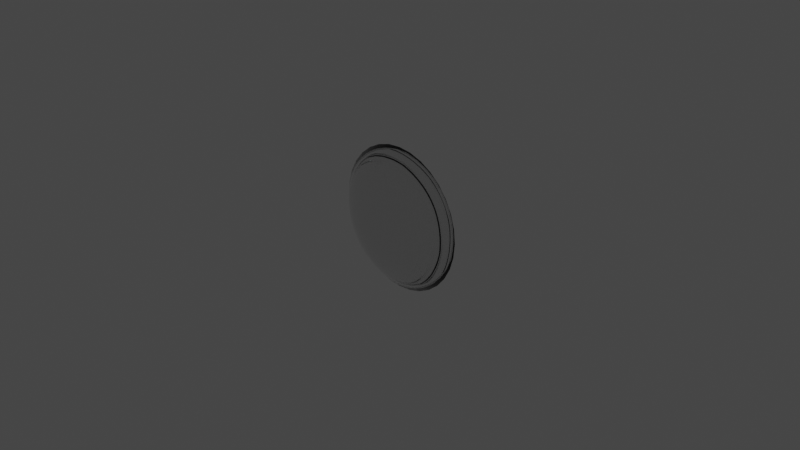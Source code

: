 # Source: convex_lens.blend  (saved by Blender 2.91.10; exported with 4.5.12 LTS)
import bpy
from mathutils import Matrix  # noqa: F401  (used for matrix-valued properties, if any)

bpy.ops.wm.read_factory_settings(use_empty=True)
scene = bpy.context.scene
scene.name = 'Scene'

# ---- collections
col_collection = bpy.data.collections.new('Collection'); scene.collection.children.link(col_collection)

# ---- materials (node trees are filled in below, after node groups)
mat_material_001 = bpy.data.materials.new('Material.001')
mat_material_001.use_transparent_shadow = False
mat_material_001.use_raytrace_refraction = True
mat_material_001.use_screen_refraction = True
mat_material_001.thickness_mode = 'SLAB'

# ---- material node trees
mat_material_001.use_nodes = True; mat_material_001.node_tree.nodes.clear()
_N = mat_material_001.node_tree.nodes; _L = mat_material_001.node_tree.links
n0 = _N.new('ShaderNodeBsdfPrincipled'); n0.name = 'Principled BSDF'; n0.location = (10, 300)
n0.distribution = 'GGX'
n0.subsurface_method = 'BURLEY'
n0.inputs[2].default_value = 0.0
n0.inputs[3].default_value = 1.45
n0.inputs[18].default_value = 1.0
n0.inputs[27].default_value = (0.0, 0.0, 0.0, 1.0)
n0.inputs[28].default_value = 1.0
n1 = _N.new('ShaderNodeOutputMaterial'); n1.name = 'Material Output'; n1.location = (300, 300)
_L.new(n0.outputs[0], n1.inputs[0])
n1.is_active_output = True

# ---- world
world_world = bpy.data.worlds.new('World'); scene.world = world_world
world_world.use_nodes = True; world_world.node_tree.nodes.clear()
_N = world_world.node_tree.nodes; _L = world_world.node_tree.links
n0 = _N.new('ShaderNodeOutputWorld'); n0.name = 'World Output'; n0.location = (300, 300)
n1 = _N.new('ShaderNodeBackground'); n1.name = 'Background'; n1.location = (10, 300)
n1.inputs[0].default_value = (0.05088, 0.05088, 0.05088, 1.0)
_L.new(n1.outputs[0], n0.inputs[0])
n0.is_active_output = True
world_world.color = (0.05088, 0.05088, 0.05088)
world_world.use_sun_shadow = False
world_world.sun_shadow_jitter_overblur = 0.0

# ---- cameras
cam_camera = bpy.data.cameras.new('Camera')
cam_camera.clip_end = 100.0
cam_camera.ortho_scale = 7.314

# ---- lights
light_light = bpy.data.lights.new('Light', 'POINT')
light_light.transmission_factor = 0.0
light_light.energy = 1000.0
light_light.shadow_soft_size = 0.1
light_light.shadow_maximum_resolution = 0.006
light_light.use_absolute_resolution = True

# ---- meshes
me_lens = bpy.data.meshes.new('Lens')
me_lens.from_pydata([(-1.442e-07, 0.5556, -0.1244), (0.1379, 0.6935, 3.338e-06), (0.1084, 0.5449, -0.1244), (0.07466, 0.3753, -0.2168), (0.03806, 0.1913, -0.2737), (0.2706, 0.6533, 3.338e-06), (0.2126, 0.5133, -0.1244), (0.1464, 0.3536, -0.2168), (0.07466, 0.1802, -0.2737), (0.3928, 0.5879, 3.338e-06), (0.3087, 0.4619, -0.1244), (0.2126, 0.3182, -0.2168), (0.1084, 0.1622, -0.2737), (0.5, 0.5, 3.338e-06), (0.3928, 0.3928, -0.1244), (0.2706, 0.2706, -0.2168), (0.1379, 0.1379, -0.2737), (0.5879, 0.3928, 3.338e-06), (0.4619, 0.3087, -0.1244), (0.3182, 0.2126, -0.2168), (0.1622, 0.1084, -0.2737), (0.6533, 0.2706, 3.338e-06), (0.5133, 0.2126, -0.1244), (0.3536, 0.1464, -0.2168), (0.1802, 0.07466, -0.2737), (0.6935, 0.1379, 3.338e-06), (0.5449, 0.1084, -0.1244), (0.3753, 0.07466, -0.2168), (0.1913, 0.03806, -0.2737), (0.7071, -4.862e-08, 3.338e-06), (0.5556, -7.098e-08, -0.1244), (0.3827, -3.372e-08, -0.2168), (0.1951, -3.745e-08, -0.2737), (0.6935, -0.1379, 3.338e-06), (0.5449, -0.1084, -0.1244), (0.3753, -0.07466, -0.2168), (0.1913, -0.03806, -0.2737), (0.6533, -0.2706, 3.338e-06), (0.5133, -0.2126, -0.1244), (0.3536, -0.1464, -0.2168), (0.1802, -0.07466, -0.2737), (0.5879, -0.3928, 3.338e-06), (0.4619, -0.3087, -0.1244), (0.3182, -0.2126, -0.2168), (0.1622, -0.1084, -0.2737), (0.5, -0.5, 3.338e-06), (0.3928, -0.3928, -0.1244), (0.2706, -0.2706, -0.2168), (0.1379, -0.1379, -0.2737), (0.3928, -0.5879, 3.338e-06), (0.3087, -0.4619, -0.1244), (0.2126, -0.3182, -0.2168), (0.1084, -0.1622, -0.2737), (-1.442e-07, -5.528e-08, -0.2929), (0.2706, -0.6533, 3.338e-06), (0.2126, -0.5133, -0.1244), (0.1464, -0.3536, -0.2168), (0.07466, -0.1802, -0.2737), (0.1379, -0.6935, 3.338e-06), (0.1084, -0.5449, -0.1244), (0.07466, -0.3753, -0.2168), (0.03806, -0.1913, -0.2737), (-1.701e-07, -0.7071, 3.338e-06), (-1.552e-07, -0.5556, -0.1244), (-1.403e-07, -0.3827, -0.2168), (-1.403e-07, -0.1951, -0.2737), (-0.1379, -0.6935, 3.338e-06), (-0.1084, -0.5449, -0.1244), (-0.07466, -0.3753, -0.2168), (-0.03806, -0.1913, -0.2737), (-0.2706, -0.6533, 3.338e-06), (-0.2126, -0.5133, -0.1244), (-0.1464, -0.3536, -0.2168), (-0.07466, -0.1802, -0.2737), (-0.3928, -0.5879, 3.338e-06), (-0.3087, -0.4619, -0.1244), (-0.2126, -0.3182, -0.2168), (-0.1084, -0.1622, -0.2737), (-0.5, -0.5, 3.338e-06), (-0.3928, -0.3928, -0.1244), (-0.2706, -0.2706, -0.2168), (-0.1379, -0.1379, -0.2737), (-0.5879, -0.3928, 3.338e-06), (-0.4619, -0.3087, -0.1244), (-0.3182, -0.2126, -0.2168), (-0.1622, -0.1084, -0.2737), (-0.6533, -0.2706, 3.338e-06), (-0.5133, -0.2126, -0.1244), (-0.3536, -0.1464, -0.2168), (-0.1802, -0.07466, -0.2737), (-0.6935, -0.1379, 3.338e-06), (-0.5449, -0.1084, -0.1244), (-0.3753, -0.07466, -0.2168), (-0.1913, -0.03806, -0.2737), (-0.7071, 8.549e-08, 3.338e-06), (-0.5556, 1.098e-08, -0.1244), (-0.3827, 1.843e-08, -0.2168), (-0.1951, -4.49e-08, -0.2737), (-0.6935, 0.1379, 3.338e-06), (-0.5449, 0.1084, -0.1244), (-0.3753, 0.07466, -0.2168), (-0.1913, 0.03806, -0.2737), (-0.6533, 0.2706, 3.338e-06), (-0.5133, 0.2126, -0.1244), (-0.3536, 0.1464, -0.2168), (-0.1802, 0.07466, -0.2737), (-0.5879, 0.3928, 3.338e-06), (-0.4619, 0.3087, -0.1244), (-0.3182, 0.2126, -0.2168), (-0.1622, 0.1084, -0.2737), (-0.5, 0.5, 3.338e-06), (-0.3928, 0.3928, -0.1244), (-0.2706, 0.2706, -0.2168), (-0.1379, 0.1379, -0.2737), (-0.3928, 0.5879, 3.338e-06), (-0.3087, 0.4619, -0.1244), (-0.2126, 0.3182, -0.2168), (-0.1084, 0.1622, -0.2737), (-0.2706, 0.6533, 3.338e-06), (-0.2126, 0.5133, -0.1244), (-0.1464, 0.3536, -0.2168), (-0.07466, 0.1802, -0.2737), (-0.1379, 0.6935, 3.338e-06), (-0.1084, 0.5449, -0.1244), (-0.07466, 0.3753, -0.2168), (-0.03806, 0.1913, -0.2737), (8.751e-09, 0.7071, 3.338e-06), (-6.576e-08, 0.3827, -0.2168), (-1.291e-07, 0.1951, -0.2737), (-1.442e-07, 0.1951, 0.2737), (-1.442e-07, 0.3827, 0.2168), (-1.442e-07, 0.5556, 0.1244), (-1.442e-07, 0.7071, 4.888e-06), (0.03806, 0.1913, 0.2737), (0.07466, 0.3753, 0.2168), (0.1084, 0.5449, 0.1244), (0.1379, 0.6935, 4.888e-06), (0.07466, 0.1802, 0.2737), (0.1464, 0.3536, 0.2168), (0.2126, 0.5133, 0.1244), (0.2706, 0.6533, 4.888e-06), (0.1084, 0.1622, 0.2737), (0.2126, 0.3182, 0.2168), (0.3087, 0.4619, 0.1244), (0.3928, 0.5879, 4.888e-06), (0.1379, 0.1379, 0.2737), (0.2706, 0.2706, 0.2168), (0.3928, 0.3928, 0.1244), (0.5, 0.5, 4.888e-06), (0.1622, 0.1084, 0.2737), (0.3182, 0.2126, 0.2168), (0.4619, 0.3087, 0.1244), (0.5879, 0.3928, 4.888e-06), (0.1802, 0.07466, 0.2737), (0.3536, 0.1464, 0.2168), (0.5133, 0.2126, 0.1244), (0.6533, 0.2706, 4.888e-06), (0.1913, 0.03806, 0.2737), (0.3753, 0.07466, 0.2168), (0.5449, 0.1084, 0.1244), (0.6935, 0.1379, 4.888e-06), (0.1951, -5.608e-08, 0.2737), (0.3827, -4.862e-08, 0.2168), (0.5556, -4.117e-08, 0.1244), (0.7071, -4.862e-08, 4.888e-06), (0.1913, -0.03806, 0.2737), (0.3753, -0.07466, 0.2168), (0.5449, -0.1084, 0.1244), (0.6935, -0.1379, 4.888e-06), (0.1802, -0.07466, 0.2737), (0.3536, -0.1464, 0.2168), (0.5133, -0.2126, 0.1244), (0.6533, -0.2706, 4.888e-06), (0.1622, -0.1084, 0.2737), (0.3182, -0.2126, 0.2168), (0.4619, -0.3087, 0.1244), (0.5879, -0.3928, 4.888e-06), (0.1379, -0.1379, 0.2737), (0.2706, -0.2706, 0.2168), (0.3928, -0.3928, 0.1244), (0.5, -0.5, 4.888e-06), (0.1084, -0.1622, 0.2737), (0.2126, -0.3182, 0.2168), (0.3087, -0.4619, 0.1244), (0.3928, -0.5879, 4.888e-06), (0.07466, -0.1802, 0.2737), (0.1464, -0.3536, 0.2168), (0.2126, -0.5133, 0.1244), (0.2706, -0.6533, 4.888e-06), (0.03806, -0.1913, 0.2737), (0.07466, -0.3753, 0.2168), (0.1084, -0.5449, 0.1244), (0.1379, -0.6935, 4.888e-06), (-1.514e-07, -0.1951, 0.2737), (-1.03e-07, -0.3827, 0.2168), (-1.179e-07, -0.5556, 0.1244), (-1.701e-07, -0.7071, 4.888e-06), (-0.03806, -0.1913, 0.2737), (-0.07466, -0.3753, 0.2168), (-0.1084, -0.5449, 0.1244), (-0.1379, -0.6935, 4.888e-06), (-0.07466, -0.1802, 0.2737), (-0.1464, -0.3536, 0.2168), (-0.2126, -0.5133, 0.1244), (-0.2706, -0.6533, 4.888e-06), (-0.1084, -0.1622, 0.2737), (-0.2126, -0.3182, 0.2168), (-0.3087, -0.4619, 0.1244), (-0.3928, -0.5879, 4.888e-06), (-3.746e-07, -2.857e-07, 0.2929), (-0.1379, -0.1379, 0.2737), (-0.2706, -0.2706, 0.2168), (-0.3928, -0.3928, 0.1244), (-0.5, -0.5, 4.888e-06), (-0.1622, -0.1084, 0.2737), (-0.3182, -0.2126, 0.2168), (-0.4619, -0.3087, 0.1244), (-0.5879, -0.3928, 4.888e-06), (-0.1802, -0.07466, 0.2737), (-0.3536, -0.1464, 0.2168), (-0.5133, -0.2126, 0.1244), (-0.6533, -0.2706, 4.888e-06), (-0.1913, -0.03806, 0.2737), (-0.3753, -0.07466, 0.2168), (-0.5449, -0.1084, 0.1244), (-0.6935, -0.1379, 4.888e-06), (-0.1951, -4.117e-08, 0.2737), (-0.3827, -1.137e-08, 0.2168), (-0.5556, -1.137e-08, 0.1244), (-0.7071, 8.549e-08, 4.888e-06), (-0.1913, 0.03806, 0.2737), (-0.3753, 0.07466, 0.2168), (-0.5449, 0.1084, 0.1244), (-0.6935, 0.1379, 4.888e-06), (-0.1802, 0.07466, 0.2737), (-0.3536, 0.1464, 0.2168), (-0.5133, 0.2126, 0.1244), (-0.6533, 0.2706, 4.888e-06), (-0.1622, 0.1084, 0.2737), (-0.3182, 0.2126, 0.2168), (-0.4619, 0.3087, 0.1244), (-0.5879, 0.3928, 4.888e-06), (-0.1379, 0.1379, 0.2737), (-0.2706, 0.2706, 0.2168), (-0.3928, 0.3928, 0.1244), (-0.5, 0.5, 4.888e-06), (-0.1084, 0.1622, 0.2737), (-0.2126, 0.3182, 0.2168), (-0.3087, 0.4619, 0.1244), (-0.3928, 0.5879, 4.888e-06), (-0.07466, 0.1802, 0.2737), (-0.1464, 0.3536, 0.2168), (-0.2126, 0.5133, 0.1244), (-0.2706, 0.6533, 4.888e-06), (-0.03806, 0.1913, 0.2737), (-0.07466, 0.3753, 0.2168), (-0.1084, 0.5449, 0.1244), (-0.1379, 0.6935, 4.888e-06), (-0.7071, 8.549e-08, 4.113e-06), (0.7071, -4.863e-08, 4.113e-06), (-1.701e-07, -0.7071, 4.113e-06), (8.751e-09, 0.7071, 4.351e-06), (-1.442e-07, 0.7071, 4.351e-06), (-0.6935, 0.1379, 4.113e-06), (0.6935, -0.1379, 4.113e-06), (-0.1379, -0.6935, 4.113e-06), (0.1379, 0.6935, 4.113e-06), (-0.6533, 0.2706, 4.113e-06), (0.2706, 0.6533, 4.113e-06), (-0.2706, -0.6533, 4.113e-06), (0.6533, -0.2706, 4.113e-06), (-0.5879, 0.3928, 4.113e-06), (-0.3928, -0.5879, 4.113e-06), (0.3928, 0.5879, 4.113e-06), (0.5879, -0.3928, 4.113e-06), (-0.5, 0.5, 4.113e-06), (-0.5, -0.5, 4.113e-06), (0.5, 0.5, 4.113e-06), (0.5, -0.5, 4.113e-06), (-0.3928, 0.5879, 4.113e-06), (-0.5879, -0.3928, 4.113e-06), (0.3928, -0.5879, 4.113e-06), (0.5879, 0.3928, 4.113e-06), (-0.2706, 0.6533, 4.113e-06), (-0.6533, -0.2706, 4.113e-06), (0.6533, 0.2706, 4.113e-06), (0.2706, -0.6533, 4.113e-06), (-0.1379, 0.6935, 4.113e-06), (-0.6935, -0.1379, 4.113e-06), (0.6935, 0.1379, 4.113e-06), (0.1379, -0.6935, 4.113e-06)], [], [(0, 126, 1, 2), (127, 0, 2, 3), (128, 127, 3, 4), (53, 128, 4), (53, 4, 8), (2, 1, 5, 6), (3, 2, 6, 7), (4, 3, 7, 8), (6, 5, 9, 10), (7, 6, 10, 11), (8, 7, 11, 12), (53, 8, 12), (53, 12, 16), (10, 9, 13, 14), (11, 10, 14, 15), (12, 11, 15, 16), (14, 13, 17, 18), (15, 14, 18, 19), (16, 15, 19, 20), (53, 16, 20), (18, 17, 21, 22), (19, 18, 22, 23), (20, 19, 23, 24), (53, 20, 24), (22, 21, 25, 26), (23, 22, 26, 27), (24, 23, 27, 28), (53, 24, 28), (26, 25, 29, 30), (27, 26, 30, 31), (28, 27, 31, 32), (53, 28, 32), (31, 30, 34, 35), (32, 31, 35, 36), (53, 32, 36), (30, 29, 33, 34), (34, 33, 37, 38), (35, 34, 38, 39), (36, 35, 39, 40), (53, 36, 40), (40, 39, 43, 44), (53, 40, 44), (38, 37, 41, 42), (39, 38, 42, 43), (42, 41, 45, 46), (43, 42, 46, 47), (44, 43, 47, 48), (53, 44, 48), (48, 47, 51, 52), (53, 48, 52), (46, 45, 49, 50), (47, 46, 50, 51), (50, 49, 54, 55), (51, 50, 55, 56), (52, 51, 56, 57), (53, 52, 57), (53, 57, 61), (55, 54, 58, 59), (56, 55, 59, 60), (57, 56, 60, 61), (59, 58, 62, 63), (60, 59, 63, 64), (61, 60, 64, 65), (53, 61, 65), (53, 65, 69), (63, 62, 66, 67), (64, 63, 67, 68), (65, 64, 68, 69), (67, 66, 70, 71), (68, 67, 71, 72), (69, 68, 72, 73), (53, 69, 73), (71, 70, 74, 75), (72, 71, 75, 76), (73, 72, 76, 77), (53, 73, 77), (76, 75, 79, 80), (77, 76, 80, 81), (53, 77, 81), (75, 74, 78, 79), (79, 78, 82, 83), (80, 79, 83, 84), (81, 80, 84, 85), (53, 81, 85), (84, 83, 87, 88), (85, 84, 88, 89), (53, 85, 89), (83, 82, 86, 87), (87, 86, 90, 91), (88, 87, 91, 92), (89, 88, 92, 93), (53, 89, 93), (93, 92, 96, 97), (53, 93, 97), (91, 90, 94, 95), (92, 91, 95, 96), (95, 94, 98, 99), (96, 95, 99, 100), (97, 96, 100, 101), (53, 97, 101), (101, 100, 104, 105), (53, 101, 105), (99, 98, 102, 103), (100, 99, 103, 104), (103, 102, 106, 107), (104, 103, 107, 108), (105, 104, 108, 109), (53, 105, 109), (53, 109, 113), (107, 106, 110, 111), (108, 107, 111, 112), (109, 108, 112, 113), (111, 110, 114, 115), (112, 111, 115, 116), (113, 112, 116, 117), (53, 113, 117), (115, 114, 118, 119), (116, 115, 119, 120), (117, 116, 120, 121), (53, 117, 121), (119, 118, 122, 123), (120, 119, 123, 124), (121, 120, 124, 125), (53, 121, 125), (123, 122, 126, 0), (124, 123, 0, 127), (125, 124, 127, 128), (53, 125, 128), (130, 129, 133, 134), (131, 130, 134, 135), (132, 131, 135, 136), (129, 209, 133), (133, 209, 137), (134, 133, 137, 138), (135, 134, 138, 139), (136, 135, 139, 140), (137, 209, 141), (138, 137, 141, 142), (139, 138, 142, 143), (140, 139, 143, 144), (141, 209, 145), (142, 141, 145, 146), (143, 142, 146, 147), (144, 143, 147, 148), (145, 209, 149), (146, 145, 149, 150), (147, 146, 150, 151), (148, 147, 151, 152), (150, 149, 153, 154), (151, 150, 154, 155), (152, 151, 155, 156), (149, 209, 153), (153, 209, 157), (154, 153, 157, 158), (155, 154, 158, 159), (156, 155, 159, 160), (159, 158, 162, 163), (160, 159, 163, 164), (157, 209, 161), (158, 157, 161, 162), (161, 209, 165), (162, 161, 165, 166), (163, 162, 166, 167), (164, 163, 167, 168), (167, 166, 170, 171), (168, 167, 171, 172), (165, 209, 169), (166, 165, 169, 170), (169, 209, 173), (170, 169, 173, 174), (171, 170, 174, 175), (172, 171, 175, 176), (176, 175, 179, 180), (173, 209, 177), (174, 173, 177, 178), (175, 174, 178, 179), (177, 209, 181), (178, 177, 181, 182), (179, 178, 182, 183), (180, 179, 183, 184), (184, 183, 187, 188), (181, 209, 185), (182, 181, 185, 186), (183, 182, 186, 187), (185, 209, 189), (186, 185, 189, 190), (187, 186, 190, 191), (188, 187, 191, 192), (189, 209, 193), (190, 189, 193, 194), (191, 190, 194, 195), (192, 191, 195, 196), (194, 193, 197, 198), (195, 194, 198, 199), (196, 195, 199, 200), (193, 209, 197), (197, 209, 201), (198, 197, 201, 202), (199, 198, 202, 203), (200, 199, 203, 204), (202, 201, 205, 206), (203, 202, 206, 207), (204, 203, 207, 208), (201, 209, 205), (205, 209, 210), (206, 205, 210, 211), (207, 206, 211, 212), (208, 207, 212, 213), (212, 211, 215, 216), (213, 212, 216, 217), (210, 209, 214), (211, 210, 214, 215), (214, 209, 218), (215, 214, 218, 219), (216, 215, 219, 220), (217, 216, 220, 221), (220, 219, 223, 224), (221, 220, 224, 225), (218, 209, 222), (219, 218, 222, 223), (222, 209, 226), (223, 222, 226, 227), (224, 223, 227, 228), (225, 224, 228, 229), (229, 228, 232, 233), (226, 209, 230), (227, 226, 230, 231), (228, 227, 231, 232), (230, 209, 234), (231, 230, 234, 235), (232, 231, 235, 236), (233, 232, 236, 237), (234, 209, 238), (235, 234, 238, 239), (236, 235, 239, 240), (237, 236, 240, 241), (238, 209, 242), (239, 238, 242, 243), (240, 239, 243, 244), (241, 240, 244, 245), (242, 209, 246), (243, 242, 246, 247), (244, 243, 247, 248), (245, 244, 248, 249), (247, 246, 250, 251), (248, 247, 251, 252), (249, 248, 252, 253), (246, 209, 250), (250, 209, 254), (251, 250, 254, 255), (252, 251, 255, 256), (253, 252, 256, 257), (255, 254, 129, 130), (256, 255, 130, 131), (257, 256, 131, 132), (254, 209, 129), (1, 126, 261, 266), (5, 1, 266, 268), (9, 5, 268, 273), (13, 9, 273, 277), (282, 17, 13, 277), (285, 21, 17, 282), (289, 25, 21, 285), (29, 25, 289, 259), (33, 29, 259, 264), (37, 33, 264, 270), (41, 37, 270, 274), (45, 41, 274, 278), (49, 45, 278, 281), (286, 54, 49, 281), (290, 58, 54, 286), (62, 58, 290, 260), (66, 62, 260, 265), (70, 66, 265, 269), (74, 70, 269, 272), (276, 78, 74, 272), (280, 82, 78, 276), (284, 86, 82, 280), (288, 90, 86, 284), (94, 90, 288, 258), (98, 94, 258, 263), (102, 98, 263, 267), (106, 102, 267, 271), (275, 110, 106, 271), (279, 114, 110, 275), (283, 118, 114, 279), (287, 122, 118, 283), (262, 261, 126, 122, 287), (132, 136, 266, 261, 262), (136, 140, 268, 266), (140, 144, 273, 268), (273, 144, 148, 277), (277, 148, 152, 282), (282, 152, 156, 285), (285, 156, 160, 289), (289, 160, 164, 259), (259, 164, 168, 264), (264, 168, 172, 270), (270, 172, 176, 274), (274, 176, 180, 278), (278, 180, 184, 281), (281, 184, 188, 286), (286, 188, 192, 290), (290, 192, 196, 260), (260, 196, 200, 265), (265, 200, 204, 269), (269, 204, 208, 272), (272, 208, 213, 276), (276, 213, 217, 280), (280, 217, 221, 284), (284, 221, 225, 288), (288, 225, 229, 258), (229, 233, 263, 258), (233, 237, 267, 263), (237, 241, 271, 267), (241, 245, 275, 271), (245, 249, 279, 275), (279, 249, 253, 283), (283, 253, 257, 287), (257, 132, 262, 287)])
me_lens.polygons.foreach_set('use_smooth', [True] * 320)
_uv = me_lens.uv_layers.new(name='UVMap')
_uv.uv.foreach_set('vector', [0.75, 0.1875, 0.75, 0.25, 0.7188, 0.25, 0.7188, 0.1875, 0.75, 0.125, 0.75, 0.1875, 0.7188, 0.1875, 0.7188, 0.125, 0.75, 0.0625, 0.75, 0.125, 0.7188, 0.125, 0.7187, 0.0625, 0.7344, 0.0, 0.75, 0.0625, 0.7187, 0.0625, 0.7031, 0.0, 0.7187, 0.0625, 0.6875, 0.0625, 0.7188, 0.1875, 0.7188, 0.25, 0.6875, 0.25, 0.6875, 0.1875, 0.7188, 0.125, 0.7188, 0.1875, 0.6875, 0.1875, 0.6875, 0.125, 0.7187, 0.0625, 0.7188, 0.125, 0.6875, 0.125, 0.6875, 0.0625, 0.6875, 0.1875, 0.6875, 0.25, 0.6562, 0.25, 0.6562, 0.1875, 0.6875, 0.125, 0.6875, 0.1875, 0.6562, 0.1875, 0.6562, 0.125, 0.6875, 0.0625, 0.6875, 0.125, 0.6562, 0.125, 0.6562, 0.0625, 0.6719, 0.0, 0.6875, 0.0625, 0.6562, 0.0625, 0.6406, 0.0, 0.6562, 0.0625, 0.625, 0.0625, 0.6562, 0.1875, 0.6562, 0.25, 0.625, 0.25, 0.625, 0.1875, 0.6562, 0.125, 0.6562, 0.1875, 0.625, 0.1875, 0.625, 0.125, 0.6562, 0.0625, 0.6562, 0.125, 0.625, 0.125, 0.625, 0.0625, 0.625, 0.1875, 0.625, 0.25, 0.5937, 0.25, 0.5937, 0.1875, 0.625, 0.125, 0.625, 0.1875, 0.5937, 0.1875, 0.5937, 0.125, 0.625, 0.0625, 0.625, 0.125, 0.5937, 0.125, 0.5937, 0.0625, 0.6094, 0.0, 0.625, 0.0625, 0.5937, 0.0625, 0.5937, 0.1875, 0.5937, 0.25, 0.5625, 0.25, 0.5625, 0.1875, 0.5937, 0.125, 0.5937, 0.1875, 0.5625, 0.1875, 0.5625, 0.125, 0.5937, 0.0625, 0.5937, 0.125, 0.5625, 0.125, 0.5625, 0.0625, 0.5781, 0.0, 0.5937, 0.0625, 0.5625, 0.0625, 0.5625, 0.1875, 0.5625, 0.25, 0.5312, 0.25, 0.5312, 0.1875, 0.5625, 0.125, 0.5625, 0.1875, 0.5312, 0.1875, 0.5312, 0.125, 0.5625, 0.0625, 0.5625, 0.125, 0.5312, 0.125, 0.5312, 0.0625, 0.5469, 0.0, 0.5625, 0.0625, 0.5312, 0.0625, 0.5312, 0.1875, 0.5312, 0.25, 0.5, 0.25, 0.5, 0.1875, 0.5312, 0.125, 0.5312, 0.1875, 0.5, 0.1875, 0.5, 0.125, 0.5312, 0.0625, 0.5312, 0.125, 0.5, 0.125, 0.5, 0.0625, 0.5156, 0.0, 0.5312, 0.0625, 0.5, 0.0625, 0.5, 0.125, 0.5, 0.1875, 0.4687, 0.1875, 0.4687, 0.125, 0.5, 0.0625, 0.5, 0.125, 0.4687, 0.125, 0.4687, 0.0625, 0.4844, 0.0, 0.5, 0.0625, 0.4687, 0.0625, 0.5, 0.1875, 0.5, 0.25, 0.4687, 0.25, 0.4687, 0.1875, 0.4687, 0.1875, 0.4687, 0.25, 0.4375, 0.25, 0.4375, 0.1875, 0.4687, 0.125, 0.4687, 0.1875, 0.4375, 0.1875, 0.4375, 0.125, 0.4687, 0.0625, 0.4687, 0.125, 0.4375, 0.125, 0.4375, 0.0625, 0.4531, 0.0, 0.4687, 0.0625, 0.4375, 0.0625, 0.4375, 0.0625, 0.4375, 0.125, 0.4062, 0.125, 0.4062, 0.0625, 0.4219, 0.0, 0.4375, 0.0625, 0.4062, 0.0625, 0.4375, 0.1875, 0.4375, 0.25, 0.4062, 0.25, 0.4062, 0.1875, 0.4375, 0.125, 0.4375, 0.1875, 0.4062, 0.1875, 0.4062, 0.125, 0.4062, 0.1875, 0.4062, 0.25, 0.375, 0.25, 0.375, 0.1875, 0.4062, 0.125, 0.4062, 0.1875, 0.375, 0.1875, 0.375, 0.125, 0.4062, 0.0625, 0.4062, 0.125, 0.375, 0.125, 0.375, 0.0625, 0.3906, 0.0, 0.4062, 0.0625, 0.375, 0.0625, 0.375, 0.0625, 0.375, 0.125, 0.3437, 0.125, 0.3437, 0.0625, 0.3594, 0.0, 0.375, 0.0625, 0.3437, 0.0625, 0.375, 0.1875, 0.375, 0.25, 0.3437, 0.25, 0.3437, 0.1875, 0.375, 0.125, 0.375, 0.1875, 0.3437, 0.1875, 0.3437, 0.125, 0.3437, 0.1875, 0.3437, 0.25, 0.3125, 0.25, 0.3125, 0.1875, 0.3437, 0.125, 0.3437, 0.1875, 0.3125, 0.1875, 0.3125, 0.125, 0.3437, 0.0625, 0.3437, 0.125, 0.3125, 0.125, 0.3125, 0.0625, 0.3281, 0.0, 0.3437, 0.0625, 0.3125, 0.0625, 0.2969, 0.0, 0.3125, 0.0625, 0.2812, 0.0625, 0.3125, 0.1875, 0.3125, 0.25, 0.2812, 0.25, 0.2812, 0.1875, 0.3125, 0.125, 0.3125, 0.1875, 0.2812, 0.1875, 0.2812, 0.125, 0.3125, 0.0625, 0.3125, 0.125, 0.2812, 0.125, 0.2812, 0.0625, 0.2812, 0.1875, 0.2812, 0.25, 0.25, 0.25, 0.25, 0.1875, 0.2812, 0.125, 0.2812, 0.1875, 0.25, 0.1875, 0.25, 0.125, 0.2812, 0.0625, 0.2812, 0.125, 0.25, 0.125, 0.25, 0.0625, 0.2656, 0.0, 0.2812, 0.0625, 0.25, 0.0625, 0.2344, 0.0, 0.25, 0.0625, 0.2188, 0.0625, 0.25, 0.1875, 0.25, 0.25, 0.2187, 0.25, 0.2188, 0.1875, 0.25, 0.125, 0.25, 0.1875, 0.2188, 0.1875, 0.2188, 0.125, 0.25, 0.0625, 0.25, 0.125, 0.2188, 0.125, 0.2188, 0.0625, 0.2188, 0.1875, 0.2187, 0.25, 0.1875, 0.25, 0.1875, 0.1875, 0.2188, 0.125, 0.2188, 0.1875, 0.1875, 0.1875, 0.1875, 0.125, 0.2188, 0.0625, 0.2188, 0.125, 0.1875, 0.125, 0.1875, 0.0625, 0.2031, 0.0, 0.2188, 0.0625, 0.1875, 0.0625, 0.1875, 0.1875, 0.1875, 0.25, 0.1563, 0.25, 0.1563, 0.1875, 0.1875, 0.125, 0.1875, 0.1875, 0.1563, 0.1875, 0.1563, 0.125, 0.1875, 0.0625, 0.1875, 0.125, 0.1563, 0.125, 0.1563, 0.0625, 0.1719, 0.0, 0.1875, 0.0625, 0.1563, 0.0625, 0.1563, 0.125, 0.1563, 0.1875, 0.125, 0.1875, 0.125, 0.125, 0.1563, 0.0625, 0.1563, 0.125, 0.125, 0.125, 0.125, 0.0625, 0.1406, 0.0, 0.1563, 0.0625, 0.125, 0.0625, 0.1563, 0.1875, 0.1563, 0.25, 0.125, 0.25, 0.125, 0.1875, 0.125, 0.1875, 0.125, 0.25, 0.09375, 0.25, 0.09375, 0.1875, 0.125, 0.125, 0.125, 0.1875, 0.09375, 0.1875, 0.09375, 0.125, 0.125, 0.0625, 0.125, 0.125, 0.09375, 0.125, 0.09375, 0.0625, 0.1094, 0.0, 0.125, 0.0625, 0.09375, 0.0625, 0.09375, 0.125, 0.09375, 0.1875, 0.0625, 0.1875, 0.0625, 0.125, 0.09375, 0.0625, 0.09375, 0.125, 0.0625, 0.125, 0.0625, 0.0625, 0.07813, 0.0, 0.09375, 0.0625, 0.0625, 0.0625, 0.09375, 0.1875, 0.09375, 0.25, 0.0625, 0.25, 0.0625, 0.1875, 0.0625, 0.1875, 0.0625, 0.25, 0.03125, 0.25, 0.03125, 0.1875, 0.0625, 0.125, 0.0625, 0.1875, 0.03125, 0.1875, 0.03125, 0.125, 0.0625, 0.0625, 0.0625, 0.125, 0.03125, 0.125, 0.03125, 0.0625, 0.04688, 0.0, 0.0625, 0.0625, 0.03125, 0.0625, 0.03125, 0.0625, 0.03125, 0.125, 8.941e-08, 0.125, 2.384e-07, 0.0625, 0.01563, 0.0, 0.03125, 0.0625, 2.384e-07, 0.0625, 0.03125, 0.1875, 0.03125, 0.25, 0.0, 0.25, 5.96e-08, 0.1875, 0.03125, 0.125, 0.03125, 0.1875, 5.96e-08, 0.1875, 8.941e-08, 0.125, 1.0, 0.1875, 1.0, 0.25, 0.9688, 0.25, 0.9688, 0.1875, 1.0, 0.125, 1.0, 0.1875, 0.9688, 0.1875, 0.9688, 0.125, 1.0, 0.0625, 1.0, 0.125, 0.9688, 0.125, 0.9688, 0.0625, 0.9844, 0.0, 1.0, 0.0625, 0.9688, 0.0625, 0.9688, 0.0625, 0.9688, 0.125, 0.9375, 0.125, 0.9375, 0.0625, 0.9531, 0.0, 0.9688, 0.0625, 0.9375, 0.0625, 0.9688, 0.1875, 0.9688, 0.25, 0.9375, 0.25, 0.9375, 0.1875, 0.9688, 0.125, 0.9688, 0.1875, 0.9375, 0.1875, 0.9375, 0.125, 0.9375, 0.1875, 0.9375, 0.25, 0.9062, 0.25, 0.9062, 0.1875, 0.9375, 0.125, 0.9375, 0.1875, 0.9062, 0.1875, 0.9063, 0.125, 0.9375, 0.0625, 0.9375, 0.125, 0.9063, 0.125, 0.9063, 0.0625, 0.9219, 0.0, 0.9375, 0.0625, 0.9063, 0.0625, 0.8906, 0.0, 0.9063, 0.0625, 0.875, 0.0625, 0.9062, 0.1875, 0.9062, 0.25, 0.875, 0.25, 0.875, 0.1875, 0.9063, 0.125, 0.9062, 0.1875, 0.875, 0.1875, 0.875, 0.125, 0.9063, 0.0625, 0.9063, 0.125, 0.875, 0.125, 0.875, 0.0625, 0.875, 0.1875, 0.875, 0.25, 0.8438, 0.25, 0.8438, 0.1875, 0.875, 0.125, 0.875, 0.1875, 0.8438, 0.1875, 0.8438, 0.125, 0.875, 0.0625, 0.875, 0.125, 0.8438, 0.125, 0.8438, 0.0625, 0.8594, 0.0, 0.875, 0.0625, 0.8438, 0.0625, 0.8438, 0.1875, 0.8438, 0.25, 0.8125, 0.25, 0.8125, 0.1875, 0.8438, 0.125, 0.8438, 0.1875, 0.8125, 0.1875, 0.8125, 0.125, 0.8438, 0.0625, 0.8438, 0.125, 0.8125, 0.125, 0.8125, 0.0625, 0.8281, 0.0, 0.8438, 0.0625, 0.8125, 0.0625, 0.8125, 0.1875, 0.8125, 0.25, 0.7812, 0.25, 0.7812, 0.1875, 0.8125, 0.125, 0.8125, 0.1875, 0.7812, 0.1875, 0.7812, 0.125, 0.8125, 0.0625, 0.8125, 0.125, 0.7812, 0.125, 0.7812, 0.0625, 0.7969, 0.0, 0.8125, 0.0625, 0.7812, 0.0625, 0.7812, 0.1875, 0.7812, 0.25, 0.75, 0.25, 0.75, 0.1875, 0.7812, 0.125, 0.7812, 0.1875, 0.75, 0.1875, 0.75, 0.125, 0.7812, 0.0625, 0.7812, 0.125, 0.75, 0.125, 0.75, 0.0625, 0.7656, 0.0, 0.7812, 0.0625, 0.75, 0.0625, 0.75, 0.875, 0.75, 0.9375, 0.7187, 0.9375, 0.7188, 0.875, 0.75, 0.8125, 0.75, 0.875, 0.7188, 0.875, 0.7188, 0.8125, 0.75, 0.75, 0.75, 0.8125, 0.7188, 0.8125, 0.7188, 0.75, 0.75, 0.9375, 0.7344, 1.0, 0.7187, 0.9375, 0.7187, 0.9375, 0.7031, 1.0, 0.6875, 0.9375, 0.7188, 0.875, 0.7187, 0.9375, 0.6875, 0.9375, 0.6875, 0.875, 0.7188, 0.8125, 0.7188, 0.875, 0.6875, 0.875, 0.6875, 0.8125, 0.7188, 0.75, 0.7188, 0.8125, 0.6875, 0.8125, 0.6875, 0.75, 0.6875, 0.9375, 0.6719, 1.0, 0.6562, 0.9375, 0.6875, 0.875, 0.6875, 0.9375, 0.6562, 0.9375, 0.6562, 0.875, 0.6875, 0.8125, 0.6875, 0.875, 0.6562, 0.875, 0.6562, 0.8125, 0.6875, 0.75, 0.6875, 0.8125, 0.6562, 0.8125, 0.6562, 0.75, 0.6562, 0.9375, 0.6406, 1.0, 0.625, 0.9375, 0.6562, 0.875, 0.6562, 0.9375, 0.625, 0.9375, 0.625, 0.875, 0.6562, 0.8125, 0.6562, 0.875, 0.625, 0.875, 0.625, 0.8125, 0.6562, 0.75, 0.6562, 0.8125, 0.625, 0.8125, 0.625, 0.75, 0.625, 0.9375, 0.6094, 1.0, 0.5937, 0.9375, 0.625, 0.875, 0.625, 0.9375, 0.5937, 0.9375, 0.5937, 0.875, 0.625, 0.8125, 0.625, 0.875, 0.5937, 0.875, 0.5937, 0.8125, 0.625, 0.75, 0.625, 0.8125, 0.5937, 0.8125, 0.5937, 0.75, 0.5937, 0.875, 0.5937, 0.9375, 0.5625, 0.9375, 0.5625, 0.875, 0.5937, 0.8125, 0.5937, 0.875, 0.5625, 0.875, 0.5625, 0.8125, 0.5937, 0.75, 0.5937, 0.8125, 0.5625, 0.8125, 0.5625, 0.75, 0.5937, 0.9375, 0.5781, 1.0, 0.5625, 0.9375, 0.5625, 0.9375, 0.5469, 1.0, 0.5312, 0.9375, 0.5625, 0.875, 0.5625, 0.9375, 0.5312, 0.9375, 0.5312, 0.875, 0.5625, 0.8125, 0.5625, 0.875, 0.5312, 0.875, 0.5312, 0.8125, 0.5625, 0.75, 0.5625, 0.8125, 0.5312, 0.8125, 0.5312, 0.75, 0.5312, 0.8125, 0.5312, 0.875, 0.5, 0.875, 0.5, 0.8125, 0.5312, 0.75, 0.5312, 0.8125, 0.5, 0.8125, 0.5, 0.75, 0.5312, 0.9375, 0.5156, 1.0, 0.5, 0.9375, 0.5312, 0.875, 0.5312, 0.9375, 0.5, 0.9375, 0.5, 0.875, 0.5, 0.9375, 0.4844, 1.0, 0.4687, 0.9375, 0.5, 0.875, 0.5, 0.9375, 0.4687, 0.9375, 0.4687, 0.875, 0.5, 0.8125, 0.5, 0.875, 0.4687, 0.875, 0.4687, 0.8125, 0.5, 0.75, 0.5, 0.8125, 0.4687, 0.8125, 0.4687, 0.75, 0.4687, 0.8125, 0.4687, 0.875, 0.4375, 0.875, 0.4375, 0.8125, 0.4687, 0.75, 0.4687, 0.8125, 0.4375, 0.8125, 0.4375, 0.75, 0.4687, 0.9375, 0.4531, 1.0, 0.4375, 0.9375, 0.4687, 0.875, 0.4687, 0.9375, 0.4375, 0.9375, 0.4375, 0.875, 0.4375, 0.9375, 0.4219, 1.0, 0.4062, 0.9375, 0.4375, 0.875, 0.4375, 0.9375, 0.4062, 0.9375, 0.4062, 0.875, 0.4375, 0.8125, 0.4375, 0.875, 0.4062, 0.875, 0.4062, 0.8125, 0.4375, 0.75, 0.4375, 0.8125, 0.4062, 0.8125, 0.4062, 0.75, 0.4062, 0.75, 0.4062, 0.8125, 0.375, 0.8125, 0.375, 0.75, 0.4062, 0.9375, 0.3906, 1.0, 0.375, 0.9375, 0.4062, 0.875, 0.4062, 0.9375, 0.375, 0.9375, 0.375, 0.875, 0.4062, 0.8125, 0.4062, 0.875, 0.375, 0.875, 0.375, 0.8125, 0.375, 0.9375, 0.3594, 1.0, 0.3437, 0.9375, 0.375, 0.875, 0.375, 0.9375, 0.3437, 0.9375, 0.3437, 0.875, 0.375, 0.8125, 0.375, 0.875, 0.3437, 0.875, 0.3437, 0.8125, 0.375, 0.75, 0.375, 0.8125, 0.3437, 0.8125, 0.3437, 0.75, 0.3437, 0.75, 0.3437, 0.8125, 0.3125, 0.8125, 0.3125, 0.75, 0.3437, 0.9375, 0.3281, 1.0, 0.3125, 0.9375, 0.3437, 0.875, 0.3437, 0.9375, 0.3125, 0.9375, 0.3125, 0.875, 0.3437, 0.8125, 0.3437, 0.875, 0.3125, 0.875, 0.3125, 0.8125, 0.3125, 0.9375, 0.2969, 1.0, 0.2812, 0.9375, 0.3125, 0.875, 0.3125, 0.9375, 0.2812, 0.9375, 0.2812, 0.875, 0.3125, 0.8125, 0.3125, 0.875, 0.2812, 0.875, 0.2812, 0.8125, 0.3125, 0.75, 0.3125, 0.8125, 0.2812, 0.8125, 0.2812, 0.75, 0.2812, 0.9375, 0.2656, 1.0, 0.25, 0.9375, 0.2812, 0.875, 0.2812, 0.9375, 0.25, 0.9375, 0.25, 0.875, 0.2812, 0.8125, 0.2812, 0.875, 0.25, 0.875, 0.25, 0.8125, 0.2812, 0.75, 0.2812, 0.8125, 0.25, 0.8125, 0.25, 0.75, 0.25, 0.875, 0.25, 0.9375, 0.2188, 0.9375, 0.2188, 0.875, 0.25, 0.8125, 0.25, 0.875, 0.2188, 0.875, 0.2188, 0.8125, 0.25, 0.75, 0.25, 0.8125, 0.2188, 0.8125, 0.2187, 0.75, 0.25, 0.9375, 0.2344, 1.0, 0.2188, 0.9375, 0.2188, 0.9375, 0.2031, 1.0, 0.1875, 0.9375, 0.2188, 0.875, 0.2188, 0.9375, 0.1875, 0.9375, 0.1875, 0.875, 0.2188, 0.8125, 0.2188, 0.875, 0.1875, 0.875, 0.1875, 0.8125, 0.2187, 0.75, 0.2188, 0.8125, 0.1875, 0.8125, 0.1875, 0.75, 0.1875, 0.875, 0.1875, 0.9375, 0.1563, 0.9375, 0.1563, 0.875, 0.1875, 0.8125, 0.1875, 0.875, 0.1563, 0.875, 0.1563, 0.8125, 0.1875, 0.75, 0.1875, 0.8125, 0.1563, 0.8125, 0.1563, 0.75, 0.1875, 0.9375, 0.1719, 1.0, 0.1563, 0.9375, 0.1563, 0.9375, 0.1406, 1.0, 0.125, 0.9375, 0.1563, 0.875, 0.1563, 0.9375, 0.125, 0.9375, 0.125, 0.875, 0.1563, 0.8125, 0.1563, 0.875, 0.125, 0.875, 0.125, 0.8125, 0.1563, 0.75, 0.1563, 0.8125, 0.125, 0.8125, 0.125, 0.75, 0.125, 0.8125, 0.125, 0.875, 0.09375, 0.875, 0.09375, 0.8125, 0.125, 0.75, 0.125, 0.8125, 0.09375, 0.8125, 0.09375, 0.75, 0.125, 0.9375, 0.1094, 1.0, 0.09375, 0.9375, 0.125, 0.875, 0.125, 0.9375, 0.09375, 0.9375, 0.09375, 0.875, 0.09375, 0.9375, 0.07813, 1.0, 0.0625, 0.9375, 0.09375, 0.875, 0.09375, 0.9375, 0.0625, 0.9375, 0.0625, 0.875, 0.09375, 0.8125, 0.09375, 0.875, 0.0625, 0.875, 0.0625, 0.8125, 0.09375, 0.75, 0.09375, 0.8125, 0.0625, 0.8125, 0.0625, 0.75, 0.0625, 0.8125, 0.0625, 0.875, 0.03125, 0.875, 0.03125, 0.8125, 0.0625, 0.75, 0.0625, 0.8125, 0.03125, 0.8125, 0.03125, 0.75, 0.0625, 0.9375, 0.04688, 1.0, 0.03125, 0.9375, 0.0625, 0.875, 0.0625, 0.9375, 0.03125, 0.9375, 0.03125, 0.875, 0.03125, 0.9375, 0.01563, 1.0, 2.384e-07, 0.9375, 0.03125, 0.875, 0.03125, 0.9375, 2.384e-07, 0.9375, 8.941e-08, 0.875, 0.03125, 0.8125, 0.03125, 0.875, 8.941e-08, 0.875, 5.96e-08, 0.8125, 0.03125, 0.75, 0.03125, 0.8125, 5.96e-08, 0.8125, 0.0, 0.75, 1.0, 0.75, 1.0, 0.8125, 0.9688, 0.8125, 0.9688, 0.75, 1.0, 0.9375, 0.9844, 1.0, 0.9688, 0.9375, 1.0, 0.875, 1.0, 0.9375, 0.9688, 0.9375, 0.9688, 0.875, 1.0, 0.8125, 1.0, 0.875, 0.9688, 0.875, 0.9688, 0.8125, 0.9688, 0.9375, 0.9531, 1.0, 0.9375, 0.9375, 0.9688, 0.875, 0.9688, 0.9375, 0.9375, 0.9375, 0.9375, 0.875, 0.9688, 0.8125, 0.9688, 0.875, 0.9375, 0.875, 0.9375, 0.8125, 0.9688, 0.75, 0.9688, 0.8125, 0.9375, 0.8125, 0.9375, 0.75, 0.9375, 0.9375, 0.9219, 1.0, 0.9063, 0.9375, 0.9375, 0.875, 0.9375, 0.9375, 0.9063, 0.9375, 0.9063, 0.875, 0.9375, 0.8125, 0.9375, 0.875, 0.9063, 0.875, 0.9062, 0.8125, 0.9375, 0.75, 0.9375, 0.8125, 0.9062, 0.8125, 0.9062, 0.75, 0.9063, 0.9375, 0.8906, 1.0, 0.875, 0.9375, 0.9063, 0.875, 0.9063, 0.9375, 0.875, 0.9375, 0.875, 0.875, 0.9062, 0.8125, 0.9063, 0.875, 0.875, 0.875, 0.875, 0.8125, 0.9062, 0.75, 0.9062, 0.8125, 0.875, 0.8125, 0.875, 0.75, 0.875, 0.9375, 0.8594, 1.0, 0.8438, 0.9375, 0.875, 0.875, 0.875, 0.9375, 0.8438, 0.9375, 0.8438, 0.875, 0.875, 0.8125, 0.875, 0.875, 0.8438, 0.875, 0.8438, 0.8125, 0.875, 0.75, 0.875, 0.8125, 0.8438, 0.8125, 0.8438, 0.75, 0.8438, 0.875, 0.8438, 0.9375, 0.8125, 0.9375, 0.8125, 0.875, 0.8438, 0.8125, 0.8438, 0.875, 0.8125, 0.875, 0.8125, 0.8125, 0.8438, 0.75, 0.8438, 0.8125, 0.8125, 0.8125, 0.8125, 0.75, 0.8438, 0.9375, 0.8281, 1.0, 0.8125, 0.9375, 0.8125, 0.9375, 0.7969, 1.0, 0.7812, 0.9375, 0.8125, 0.875, 0.8125, 0.9375, 0.7812, 0.9375, 0.7812, 0.875, 0.8125, 0.8125, 0.8125, 0.875, 0.7812, 0.875, 0.7812, 0.8125, 0.8125, 0.75, 0.8125, 0.8125, 0.7812, 0.8125, 0.7812, 0.75, 0.7812, 0.875, 0.7812, 0.9375, 0.75, 0.9375, 0.75, 0.875, 0.7812, 0.8125, 0.7812, 0.875, 0.75, 0.875, 0.75, 0.8125, 0.7812, 0.75, 0.7812, 0.8125, 0.75, 0.8125, 0.75, 0.75, 0.7812, 0.9375, 0.7656, 1.0, 0.75, 0.9375, 0.7188, 0.25, 0.75, 0.25, 0.75, 0.25, 0.7188, 0.25, 0.6875, 0.25, 0.7188, 0.25, 0.7188, 0.25, 0.6875, 0.25, 0.6562, 0.25, 0.6875, 0.25, 0.6875, 0.25, 0.6562, 0.25, 0.625, 0.25, 0.6562, 0.25, 0.6562, 0.25, 0.625, 0.25, 0.5937, 0.25, 0.5937, 0.25, 0.625, 0.25, 0.625, 0.25, 0.5625, 0.25, 0.5625, 0.25, 0.5937, 0.25, 0.5937, 0.25, 0.5312, 0.25, 0.5312, 0.25, 0.5625, 0.25, 0.5625, 0.25, 0.5, 0.25, 0.5312, 0.25, 0.5312, 0.25, 0.5, 0.25, 0.4687, 0.25, 0.5, 0.25, 0.5, 0.25, 0.4687, 0.25, 0.4375, 0.25, 0.4687, 0.25, 0.4687, 0.25, 0.4375, 0.25, 0.4062, 0.25, 0.4375, 0.25, 0.4375, 0.25, 0.4062, 0.25, 0.375, 0.25, 0.4062, 0.25, 0.4062, 0.25, 0.375, 0.25, 0.3437, 0.25, 0.375, 0.25, 0.375, 0.25, 0.3437, 0.25, 0.3125, 0.25, 0.3125, 0.25, 0.3437, 0.25, 0.3437, 0.25, 0.2812, 0.25, 0.2812, 0.25, 0.3125, 0.25, 0.3125, 0.25, 0.25, 0.25, 0.2812, 0.25, 0.2812, 0.25, 0.25, 0.25, 0.2187, 0.25, 0.25, 0.25, 0.25, 0.25, 0.2187, 0.25, 0.1875, 0.25, 0.2187, 0.25, 0.2187, 0.25, 0.1875, 0.25, 0.1563, 0.25, 0.1875, 0.25, 0.1875, 0.25, 0.1563, 0.25, 0.125, 0.25, 0.125, 0.25, 0.1563, 0.25, 0.1563, 0.25, 0.09375, 0.25, 0.09375, 0.25, 0.125, 0.25, 0.125, 0.25, 0.0625, 0.25, 0.0625, 0.25, 0.09375, 0.25, 0.09375, 0.25, 0.03125, 0.25, 0.03125, 0.25, 0.0625, 0.25, 0.0625, 0.25, 0.0, 0.25, 0.03125, 0.25, 0.03125, 0.25, 0.0, 0.25, 0.9688, 0.25, 1.0, 0.25, 1.0, 0.25, 0.9688, 0.25, 0.9375, 0.25, 0.9688, 0.25, 0.9688, 0.25, 0.9375, 0.25, 0.9062, 0.25, 0.9375, 0.25, 0.9375, 0.25, 0.9062, 0.25, 0.875, 0.25, 0.875, 0.25, 0.9062, 0.25, 0.9062, 0.25, 0.8438, 0.25, 0.8438, 0.25, 0.875, 0.25, 0.875, 0.25, 0.8125, 0.25, 0.8125, 0.25, 0.8438, 0.25, 0.8438, 0.25, 0.7812, 0.25, 0.7812, 0.25, 0.8125, 0.25, 0.8125, 0.25, 0.75, 0.25, 0.75, 0.25, 0.75, 0.25, 0.7812, 0.25, 0.7812, 0.25, 0.75, 0.75, 0.7188, 0.75, 0.7188, 0.75, 0.75, 0.75, 0.75, 0.75, 0.7188, 0.75, 0.6875, 0.75, 0.6875, 0.75, 0.7188, 0.75, 0.6875, 0.75, 0.6562, 0.75, 0.6562, 0.75, 0.6875, 0.75, 0.6562, 0.75, 0.6562, 0.75, 0.625, 0.75, 0.625, 0.75, 0.625, 0.75, 0.625, 0.75, 0.5937, 0.75, 0.5937, 0.75, 0.5937, 0.75, 0.5937, 0.75, 0.5625, 0.75, 0.5625, 0.75, 0.5625, 0.75, 0.5625, 0.75, 0.5312, 0.75, 0.5312, 0.75, 0.5312, 0.75, 0.5312, 0.75, 0.5, 0.75, 0.5, 0.75, 0.5, 0.75, 0.5, 0.75, 0.4687, 0.75, 0.4687, 0.75, 0.4687, 0.75, 0.4687, 0.75, 0.4375, 0.75, 0.4375, 0.75, 0.4375, 0.75, 0.4375, 0.75, 0.4062, 0.75, 0.4062, 0.75, 0.4062, 0.75, 0.4062, 0.75, 0.375, 0.75, 0.375, 0.75, 0.375, 0.75, 0.375, 0.75, 0.3437, 0.75, 0.3437, 0.75, 0.3437, 0.75, 0.3437, 0.75, 0.3125, 0.75, 0.3125, 0.75, 0.3125, 0.75, 0.3125, 0.75, 0.2812, 0.75, 0.2812, 0.75, 0.2812, 0.75, 0.2812, 0.75, 0.25, 0.75, 0.25, 0.75, 0.25, 0.75, 0.25, 0.75, 0.2187, 0.75, 0.2187, 0.75, 0.2187, 0.75, 0.2187, 0.75, 0.1875, 0.75, 0.1875, 0.75, 0.1875, 0.75, 0.1875, 0.75, 0.1563, 0.75, 0.1563, 0.75, 0.1563, 0.75, 0.1563, 0.75, 0.125, 0.75, 0.125, 0.75, 0.125, 0.75, 0.125, 0.75, 0.09375, 0.75, 0.09375, 0.75, 0.09375, 0.75, 0.09375, 0.75, 0.0625, 0.75, 0.0625, 0.75, 0.0625, 0.75, 0.0625, 0.75, 0.03125, 0.75, 0.03125, 0.75, 0.03125, 0.75, 0.03125, 0.75, 0.0, 0.75, 0.0, 0.75, 1.0, 0.75, 0.9688, 0.75, 0.9688, 0.75, 1.0, 0.75, 0.9688, 0.75, 0.9375, 0.75, 0.9375, 0.75, 0.9688, 0.75, 0.9375, 0.75, 0.9062, 0.75, 0.9062, 0.75, 0.9375, 0.75, 0.9062, 0.75, 0.875, 0.75, 0.875, 0.75, 0.9062, 0.75, 0.875, 0.75, 0.8438, 0.75, 0.8438, 0.75, 0.875, 0.75, 0.8438, 0.75, 0.8438, 0.75, 0.8125, 0.75, 0.8125, 0.75, 0.8125, 0.75, 0.8125, 0.75, 0.7812, 0.75, 0.7812, 0.75, 0.7812, 0.75, 0.75, 0.75, 0.75, 0.75, 0.7812, 0.75])
me_lens.materials.append(mat_material_001)
me_lens.use_remesh_fix_poles = True
me_lens.use_remesh_preserve_attributes = False
me_lens.use_mirror_vertex_groups = False
me_lens.update()

# ---- objects
ob_light = bpy.data.objects.new('Light', light_light)
ob_camera = bpy.data.objects.new('Camera', cam_camera)
ob_lens = bpy.data.objects.new('Lens', me_lens)

# ---- transforms, parenting, visibility, modifiers, constraints
ob_light.location = (4.076, 1.005, 5.904)
ob_light.rotation_euler = (0.6503, 0.05522, 1.866)
ob_light.lock_rotations_4d = False
ob_light.empty_display_type = 'ARROWS'
ob_light.color = (0.0, 0.0, 0.0, 0.0)
ob_light.lineart.crease_threshold = 0.0
ob_camera.location = (7.359, -6.926, 4.958)
ob_camera.rotation_euler = (1.109, 0.0, 0.8149)
ob_camera.lock_rotations_4d = False
ob_camera.empty_display_type = 'ARROWS'
ob_camera.color = (0.0, 0.0, 0.0, 0.0)
ob_camera.display_type = 'WIRE'
ob_camera.lineart.crease_threshold = 0.0
ob_lens.location = (0.001851, -2.706e-07, 0.002548)
ob_lens.rotation_euler = (1.571, 0.0, 0.0)
ob_lens.scale = (1.107, 1.107, 1.107)
ob_lens.lineart.crease_threshold = 0.0

# ---- collection membership
col_collection.objects.link(ob_light)
col_collection.objects.link(ob_camera)
col_collection.objects.link(ob_lens)

# ---- scene / render settings (as saved in the file)
scene.camera = ob_camera
scene.frame_start = 1; scene.frame_end = 250; scene.frame_set(1)
scene.render.engine = 'BLENDER_EEVEE_NEXT'
scene.cycles.use_denoising = False
scene.cycles.samples = 128
scene.cycles.sampling_pattern = 'TABULATED_SOBOL'
scene.cycles.use_adaptive_sampling = False
scene.cycles.use_light_tree = False
scene.view_settings.view_transform = 'Filmic'
bpy.context.view_layer.update()

